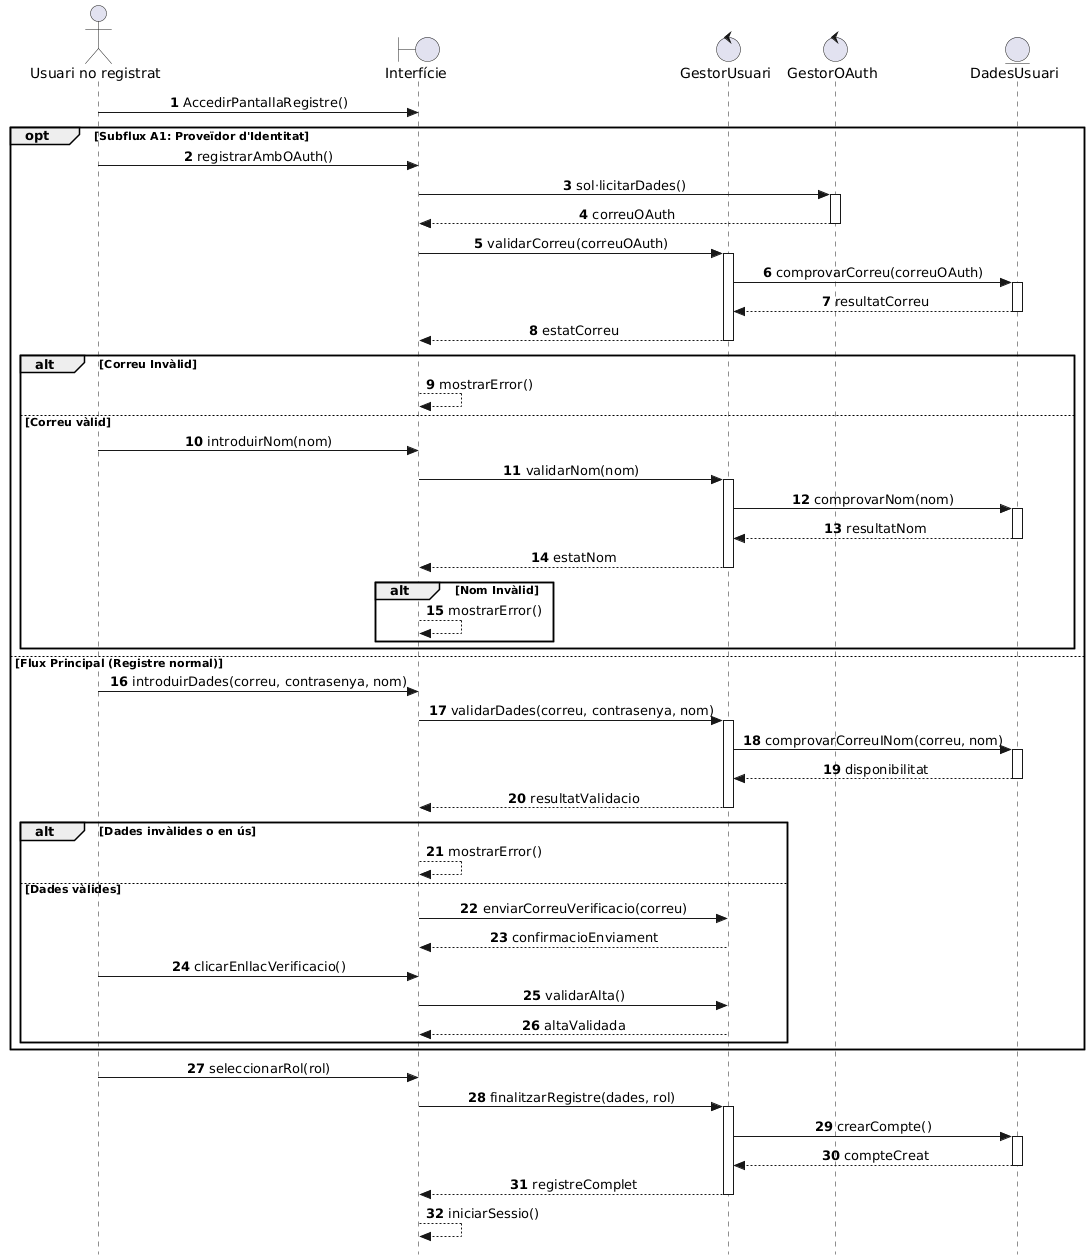

The diagram above was rendered by PlantUML. Its source (embedded in the PNG):
@startuml
autonumber
skinparam style strictuml
skinparam SequenceMessageAlign center

actor "Usuari no registrat" as UNR
boundary "Interfície" as Interf
control "GestorUsuari" as GestorUs
control "GestorOAuth" as OAuth
entity "DadesUsuari" as DadesUsuari
    
UNR -> Interf: AccedirPantallaRegistre()
    
opt Subflux A1: Proveïdor d'Identitat
    UNR -> Interf: registrarAmbOAuth()
    
    Interf -> OAuth: sol·licitarDades()
    activate OAuth
    OAuth --> Interf: correuOAuth
    deactivate OAuth
    
    Interf -> GestorUs: validarCorreu(correuOAuth)
    activate GestorUs
    GestorUs -> DadesUsuari: comprovarCorreu(correuOAuth)
    activate DadesUsuari
    DadesUsuari --> GestorUs: resultatCorreu
    deactivate DadesUsuari
    GestorUs --> Interf: estatCorreu
    deactivate GestorUs
    
    alt Correu Invàlid
        Interf --> Interf: mostrarError()
    else Correu vàlid
        
        UNR -> Interf: introduirNom(nom)
        Interf -> GestorUs: validarNom(nom)
        activate GestorUs
        GestorUs -> DadesUsuari: comprovarNom(nom)
        activate DadesUsuari
        DadesUsuari --> GestorUs: resultatNom
        deactivate DadesUsuari
        GestorUs --> Interf: estatNom
        deactivate GestorUs
        
        alt Nom Invàlid
            Interf --> Interf: mostrarError()
        end
    end
else Flux Principal (Registre normal)

  UNR -> Interf: introduirDades(correu, contrasenya, nom)
      
  Interf -> GestorUs: validarDades(correu, contrasenya, nom)
  activate GestorUs
  GestorUs -> DadesUsuari: comprovarCorreuINom(correu, nom)
  activate DadesUsuari
  DadesUsuari --> GestorUs: disponibilitat
  deactivate DadesUsuari
  GestorUs --> Interf: resultatValidacio
  deactivate GestorUs
      
  alt Dades invàlides o en ús
      Interf --> Interf: mostrarError()
  else Dades vàlides
      Interf -> GestorUs: enviarCorreuVerificacio(correu)
      GestorUs --> Interf: confirmacioEnviament
      UNR -> Interf: clicarEnllacVerificacio()
      Interf -> GestorUs: validarAlta()
      GestorUs --> Interf: altaValidada
  end
end 

UNR -> Interf: seleccionarRol(rol)

Interf -> GestorUs: finalitzarRegistre(dades, rol)
activate GestorUs
GestorUs -> DadesUsuari: crearCompte()
activate DadesUsuari
DadesUsuari --> GestorUs: compteCreat
deactivate DadesUsuari
GestorUs --> Interf: registreComplet
deactivate GestorUs

Interf --> Interf: iniciarSessio()
@enduml